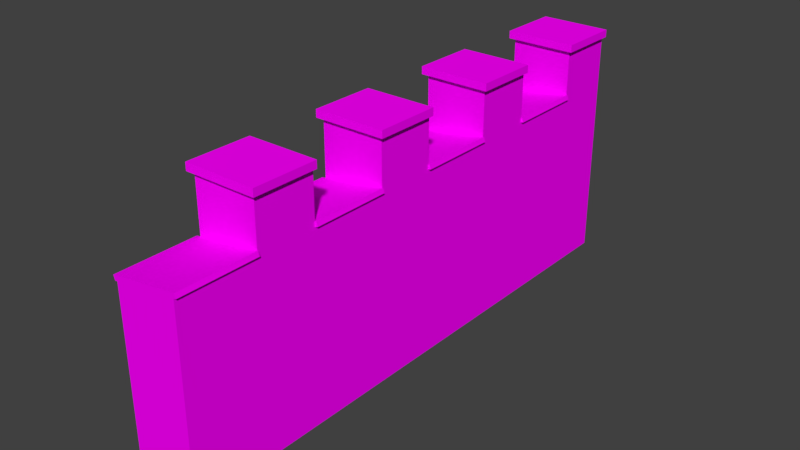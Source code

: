 # Source: WallCastle.blend  (saved by Blender 2.79.0; exported with 4.5.12 LTS)
import bpy
from mathutils import Matrix  # noqa: F401  (used for matrix-valued properties, if any)

bpy.ops.wm.read_factory_settings(use_empty=True)
scene = bpy.context.scene
scene.name = 'Scene'

# ---- collections
col_collection_1 = bpy.data.collections.new('Collection 1'); scene.collection.children.link(col_collection_1)

# ---- images (referenced by path relative to the original .blend; pixels are not part of the script)
import os
ASSET_DIR = os.environ.get("B2B_ASSET_DIR", "")  # directory of the original .blend (textures are referenced by path, not embedded)
HERE = os.path.dirname(os.path.abspath(__file__))  # packed textures are extracted next to this script under _unpacked/

def load_image(name, relpath, width, height, colorspace="sRGB"):
    """Load a texture the original file referenced (path relative to the .blend, or extracted next to this script)."""
    p = next((c for c in (os.path.join(HERE, relpath), os.path.join(ASSET_DIR, relpath)) if relpath and os.path.exists(c)), "")
    if p:
        img = bpy.data.images.load(p, check_existing=True)
        img.name = name
    else:  # same state as the original file: an image datablock whose file is absent (Cycles renders it pink)
        img = bpy.data.images.new(name, width, height)
        img.source = "FILE"
        img.filepath = "//" + (relpath or name)
    img.colorspace_settings.name = colorspace
    return img
img_texturescom_brickgroutless0092_5_seamless_s_jpg = load_image('TexturesCom_BrickGroutless0092_5_seamless_S.jpg', 'TexturesCom_BrickGroutless0092_5_seamless_S.jpg', 1024, 1024, 'sRGB')

# ---- materials (node trees are filled in below, after node groups)
mat_mwall = bpy.data.materials.new('mWall')
mat_mwall.alpha_threshold = 0.0
mat_mwall.roughness = 0.5
mat_mwall.line_color = (0.0, 0.0, 0.0, 1.0)

# ---- material node trees
mat_mwall.use_nodes = True; mat_mwall.node_tree.nodes.clear()
_N = mat_mwall.node_tree.nodes; _L = mat_mwall.node_tree.links
n0 = _N.new('ShaderNodeOutputMaterial'); n0.name = 'Material Output'; n0.location = (300, 300)
n1 = _N.new('ShaderNodeBsdfDiffuse'); n1.name = 'Diffuse BSDF'; n1.location = (10, 300)
n2 = _N.new('ShaderNodeTexImage'); n2.name = 'Image Texture'; n2.location = (-180, 300)
n2.width = 140
n2.image = img_texturescom_brickgroutless0092_5_seamless_s_jpg
_L.new(n1.outputs[0], n0.inputs[0])
_L.new(n2.outputs[0], n1.inputs[0])
n0.is_active_output = True

# ---- world
world_world = bpy.data.worlds.new('World'); scene.world = world_world
world_world.color = (0.05088, 0.05088, 0.05088)
world_world.use_sun_shadow = False
world_world.sun_shadow_jitter_overblur = 0.0
world_world.cycles.sampling_method = 'MANUAL'

# ---- meshes
me_cube_001 = bpy.data.meshes.new('Cube.001')
me_cube_001.from_pydata([(-0.5, 4.327, 0.0), (-0.5, 4.327, 3.716), (-0.5, 5.289, 0.0), (-0.5, 5.289, 3.716), (0.5, 4.327, 0.0), (0.5, 4.327, 3.716), (0.5, 5.289, 0.0), (0.5, 5.289, 3.716), (-0.5, 4.327, 0.0), (-0.5, 4.327, 3.716), (0.5, 4.327, 3.716), (0.5, 4.327, 0.0), (-0.5, 4.327, 2.771), (-0.5, 5.289, 2.771), (0.5, 5.289, 2.771), (0.5, 4.327, 2.771), (-0.5, 4.327, 2.771), (0.5, 4.327, 2.771), (0.5, 3.082, 2.771), (0.5, 3.082, 0.0), (-0.5, 3.082, 0.0), (-0.5, 3.082, 2.771), (-0.5698, 4.26, 3.716), (-0.5698, 5.289, 3.716), (0.5698, 5.289, 3.716), (0.5698, 4.26, 3.716), (-0.5698, 4.26, 3.836), (-0.5698, 5.289, 3.836), (0.5698, 5.289, 3.836), (0.5698, 4.26, 3.836), (0.5419, 4.327, 2.933), (-0.5399, 4.327, 2.769), (0.5419, 3.082, 2.933), (-0.5399, 3.082, 2.769), (0.5202, 4.327, 3.003), (-0.5616, 4.327, 2.839), (0.5202, 3.082, 3.003), (-0.5616, 3.082, 2.839), (-0.5314, 4.327, 2.769), (0.5, 4.327, 2.924), (0.5, 3.082, 2.924), (-0.5314, 3.082, 2.769)], [], [(12, 1, 3, 13), (13, 3, 7, 14), (14, 7, 5, 15), (0, 4, 11, 8), (2, 6, 4, 0), (5, 7, 24, 25), (17, 10, 9, 16), (5, 1, 9, 10), (15, 5, 10, 17), (12, 0, 8, 16), (1, 12, 16, 9), (4, 15, 17, 11), (39, 38, 31, 30), (6, 14, 15, 4), (2, 13, 14, 6), (0, 12, 13, 2), (19, 18, 21, 20), (11, 17, 18, 19), (16, 8, 20, 21), (8, 11, 19, 20), (22, 25, 29, 26), (3, 1, 22, 23), (1, 5, 25, 22), (7, 3, 23, 24), (28, 27, 26, 29), (24, 23, 27, 28), (25, 24, 28, 29), (23, 22, 26, 27), (32, 30, 34, 36), (40, 39, 30, 32), (41, 40, 32, 33), (38, 41, 33, 31), (34, 35, 37, 36), (33, 32, 36, 37), (31, 33, 37, 35), (30, 31, 35, 34), (16, 21, 41, 38), (21, 18, 40, 41), (18, 17, 39, 40), (17, 16, 38, 39)])
_uv = me_cube_001.uv_layers.new(name='UVMap')
_uv.uv.foreach_set('vector', [0.6637, 0.8855, 0.6637, 1.358, 1.144, 1.358, 1.144, 0.8855, 0.25, 0.8855, 0.25, 1.358, 0.75, 1.358, 0.75, 0.8855, 0.1444, 0.8855, 0.1444, 1.358, -0.3363, 1.358, -0.3363, 0.8855, 0.25, 0.6637, 0.75, 0.6637, 0.75, 0.6637, 0.25, 0.6637, 0.25, 0.1444, 0.75, 0.1444, 0.75, -0.3363, 0.25, -0.3363, 0.75, 0.6637, 0.75, 1.144, 0.7849, 1.144, 0.7849, 0.6301, 0.75, 0.8855, 0.75, 1.358, 0.25, 1.358, 0.25, 0.8855, 0.75, 0.6637, 0.25, 0.6637, 0.25, 0.6637, 0.75, 0.6637, 0.75, 0.6637, 0.75, 0.6637, 0.75, 0.6637, 0.75, 0.6637, 0.25, 0.6637, 0.25, 0.6637, 0.25, 0.6637, 0.25, 0.6637, 0.25, 0.6637, 0.25, 0.6637, 0.25, 0.6637, 0.25, 0.6637, 0.75, 0.6637, 0.75, 0.6637, 0.75, 0.6637, 0.75, 0.6637, 0.75, 0.9619, 0.2343, 0.8847, 0.2301, 0.8845, 0.771, 0.9665, 0.1444, 0.5, 0.1444, 1.886, -0.3363, 1.886, -0.3363, 0.5, 0.25, 0.5, 0.25, 1.886, 0.75, 1.886, 0.75, 0.5, 0.6637, 0.5, 0.6637, 1.886, 1.144, 1.886, 1.144, 0.5, 0.75, 0.5, 0.75, 1.886, 0.25, 1.886, 0.25, 0.5, 0.6637, 0.5, 0.6637, 1.886, 0.04102, 1.886, 0.04102, 0.5, 0.6637, 0.8855, 0.6637, -0.5, 0.04102, -0.5, 0.04102, 0.8855, 0.25, 0.6637, 0.75, 0.6637, 0.75, 0.04102, 0.25, 0.04102, 0.2151, 0.3582, 0.7849, 0.3582, 0.7849, 0.4182, 0.2151, 0.4182, 0.25, 0.1444, 0.25, -0.3363, 0.2151, -0.3699, 0.2151, 0.1444, 0.25, 0.6637, 0.75, 0.6637, 0.7849, 0.6301, 0.2151, 0.6301, 0.75, 0.1444, 0.25, 0.1444, 0.2151, 0.1444, 0.7849, 0.1444, 0.7849, 0.1444, 0.2151, 0.1444, 0.2151, -0.3699, 0.7849, -0.3699, 0.7849, 0.3582, 0.2151, 0.3582, 0.2151, 0.4182, 0.7849, 0.4182, 0.6301, 0.3582, 1.144, 0.3582, 1.144, 0.4182, 0.6301, 0.4182, 0.1444, 0.3582, -0.3699, 0.3582, -0.3699, 0.4182, 0.1444, 0.4182, 0.04102, 0.9665, 0.6637, 0.9665, 0.6637, 1.002, 0.04102, 1.002, 0.75, 0.04102, 0.75, 0.6637, 0.771, 0.6637, 0.771, 0.04102, 0.2343, 0.8847, 0.75, 0.9619, 0.771, 0.9665, 0.2301, 0.8845, 0.2343, 0.6637, 0.2343, 0.04102, 0.2301, 0.04102, 0.2301, 0.6637, 0.7601, 0.6637, 0.2192, 0.6637, 0.2192, 0.04102, 0.7601, 0.04102, 0.2301, 0.8845, 0.771, 0.9665, 0.7601, 1.002, 0.2192, 0.9196, 0.6637, 0.8845, 0.04102, 0.8845, 0.04102, 0.9196, 0.6637, 0.9196, 0.771, 0.9665, 0.2301, 0.8845, 0.2192, 0.9196, 0.7601, 1.002, 0.25, 0.6637, 0.25, 0.04102, 0.2343, 0.04102, 0.2343, 0.6637, 0.25, 0.8855, 0.75, 0.8855, 0.75, 0.9619, 0.2343, 0.8847, 0.04102, 0.8855, 0.6637, 0.8855, 0.6637, 0.9619, 0.04102, 0.9619, 0.75, 0.8855, 0.25, 0.8855, 0.2343, 0.8847, 0.75, 0.9619])
me_cube_001.materials.append(mat_mwall)
me_cube_001.use_remesh_preserve_volume = False
me_cube_001.use_remesh_preserve_attributes = False
me_cube_001.use_mirror_vertex_groups = False
me_cube_001.update()

# ---- objects
ob_wallcastle = bpy.data.objects.new('WallCastle', me_cube_001)

# ---- transforms, parenting, visibility, modifiers, constraints
ob_wallcastle.location = (0.0, 0.0, 0.0)
ob_wallcastle.lineart.crease_threshold = 0.0
_m = ob_wallcastle.modifiers.new('Array', 'ARRAY')
_m.count = 4
_m.constant_offset_displace = (0.0, 0.0, 0.0)
_m.relative_offset_displace = (0.0, -1.0, 0.0)

# ---- collection membership
col_collection_1.objects.link(ob_wallcastle)

# ---- scene / render settings (as saved in the file)
scene.frame_start = 1; scene.frame_end = 250; scene.frame_set(1)
scene.render.engine = 'CYCLES'
scene.render.resolution_percentage = 50
scene.render.dither_intensity = 0.0
scene.cycles.use_denoising = False
scene.cycles.samples = 128
scene.cycles.sampling_pattern = 'TABULATED_SOBOL'
scene.cycles.use_adaptive_sampling = False
scene.cycles.use_light_tree = False
scene.cycles.blur_glossy = 0.0
scene.cycles.sample_clamp_indirect = 0.0
scene.view_settings.view_transform = 'Standard'
bpy.context.view_layer.update()

# ---- added for rendering (the .blend has no active camera and no usable light): camera, sun
cam_auto = bpy.data.cameras.new('AutoCamera')
cam_auto.lens = 50.0
cam_auto.sensor_width = 36.0
cam_auto.clip_end = 1000.0
ob_auto_camera = bpy.data.objects.new('AutoCamera', cam_auto)
scene.collection.objects.link(ob_auto_camera)
ob_auto_camera.location = (8.96753, -9.88586, 9.09227)
ob_auto_camera.rotation_euler = (1.09748, -7.21219e-08, 0.694738)
scene.camera = ob_auto_camera
light_auto_sun = bpy.data.lights.new('AutoSun', 'SUN')
light_auto_sun.energy = 3.0
light_auto_sun.angle = 0.0523599
ob_auto_sun = bpy.data.objects.new('AutoSun', light_auto_sun)
scene.collection.objects.link(ob_auto_sun)
ob_auto_sun.rotation_euler = (0.872665, 0.174533, 0.523599)
bpy.context.view_layer.update()
